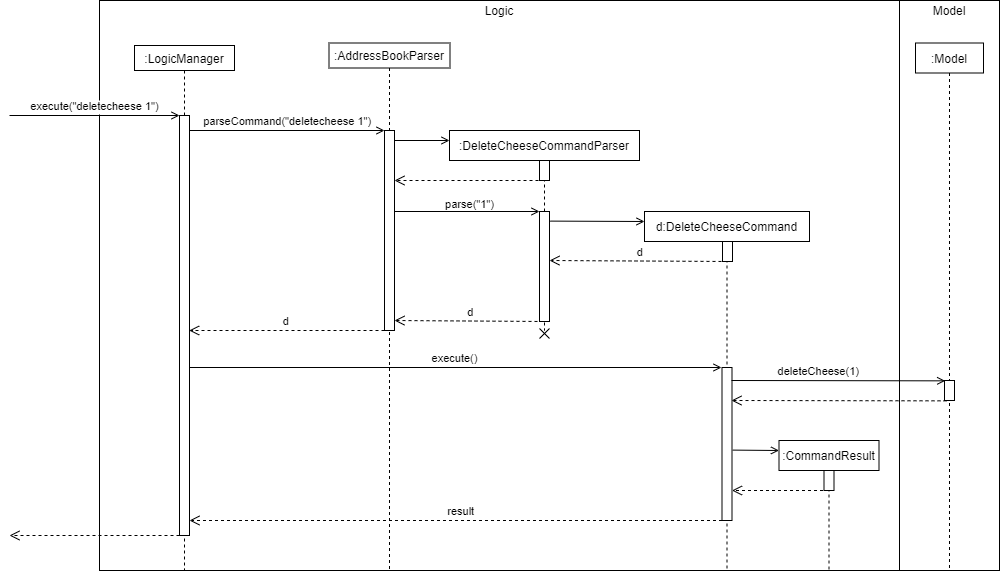

The diagram above was exported from draw.io. Its source (the exported page's mxGraphModel, read from the mxfile embedded in the PNG):
<mxGraphModel dx="1422" dy="793" grid="1" gridSize="10" guides="1" tooltips="1" connect="1" arrows="1" fold="1" page="1" pageScale="1" pageWidth="850" pageHeight="1100" math="0" shadow="0">
  <root>
    <mxCell id="0" />
    <mxCell id="1" parent="0" />
    <mxCell id="pljiAzD36RZwqZRv8wEQ-2" value="" style="rounded=0;whiteSpace=wrap;html=1;" parent="1" vertex="1">
      <mxGeometry x="130" y="30" width="800" height="570" as="geometry" />
    </mxCell>
    <mxCell id="3nuBFxr9cyL0pnOWT2aG-1" value=":LogicManager" style="shape=umlLifeline;perimeter=lifelinePerimeter;container=1;collapsible=0;recursiveResize=0;rounded=0;shadow=0;strokeWidth=1;size=25;" parent="1" vertex="1">
      <mxGeometry x="165" y="75" width="100" height="525" as="geometry" />
    </mxCell>
    <mxCell id="3nuBFxr9cyL0pnOWT2aG-2" value="" style="points=[];perimeter=orthogonalPerimeter;rounded=0;shadow=0;strokeWidth=1;" parent="3nuBFxr9cyL0pnOWT2aG-1" vertex="1">
      <mxGeometry x="45" y="70" width="10" height="420" as="geometry" />
    </mxCell>
    <mxCell id="3nuBFxr9cyL0pnOWT2aG-3" value="execute(&quot;deletecheese 1&quot;)" style="verticalAlign=bottom;startArrow=none;endArrow=open;startSize=8;shadow=0;strokeWidth=1;startFill=0;endFill=0;" parent="3nuBFxr9cyL0pnOWT2aG-1" target="3nuBFxr9cyL0pnOWT2aG-2" edge="1">
      <mxGeometry relative="1" as="geometry">
        <mxPoint x="-125" y="70" as="sourcePoint" />
      </mxGeometry>
    </mxCell>
    <mxCell id="3nuBFxr9cyL0pnOWT2aG-5" value=":AddressBookParser" style="shape=umlLifeline;perimeter=lifelinePerimeter;container=0;collapsible=0;recursiveResize=0;rounded=0;shadow=0;strokeWidth=1;size=25;" parent="1" vertex="1">
      <mxGeometry x="359.5" y="72.5" width="121" height="527.5" as="geometry" />
    </mxCell>
    <mxCell id="3nuBFxr9cyL0pnOWT2aG-7" value="d" style="verticalAlign=bottom;endArrow=open;dashed=1;endSize=8;exitX=0.033;exitY=1.008;shadow=0;strokeWidth=1;exitDx=0;exitDy=0;exitPerimeter=0;" parent="1" edge="1">
      <mxGeometry relative="1" as="geometry">
        <mxPoint x="219.67" y="360" as="targetPoint" />
        <mxPoint x="415.00000000000006" y="360" as="sourcePoint" />
      </mxGeometry>
    </mxCell>
    <mxCell id="3nuBFxr9cyL0pnOWT2aG-8" value="parseCommand(&quot;deletecheese 1&quot;)" style="verticalAlign=bottom;endArrow=open;entryX=0;entryY=0;shadow=0;strokeWidth=1;endFill=0;" parent="1" source="3nuBFxr9cyL0pnOWT2aG-2" target="3nuBFxr9cyL0pnOWT2aG-6" edge="1">
      <mxGeometry relative="1" as="geometry">
        <mxPoint x="320" y="155" as="sourcePoint" />
      </mxGeometry>
    </mxCell>
    <mxCell id="pljiAzD36RZwqZRv8wEQ-3" value="Logic" style="text;html=1;strokeColor=none;fillColor=none;align=center;verticalAlign=middle;whiteSpace=wrap;rounded=0;" parent="1" vertex="1">
      <mxGeometry x="510" y="30" width="40" height="20" as="geometry" />
    </mxCell>
    <mxCell id="pljiAzD36RZwqZRv8wEQ-4" value="" style="rounded=0;whiteSpace=wrap;html=1;" parent="1" vertex="1">
      <mxGeometry x="930" y="30" width="100" height="570" as="geometry" />
    </mxCell>
    <mxCell id="pljiAzD36RZwqZRv8wEQ-7" value="Model" style="text;html=1;strokeColor=none;fillColor=none;align=center;verticalAlign=middle;whiteSpace=wrap;rounded=0;" parent="1" vertex="1">
      <mxGeometry x="960" y="30" width="40" height="20" as="geometry" />
    </mxCell>
    <mxCell id="3nuBFxr9cyL0pnOWT2aG-6" value="" style="points=[];perimeter=orthogonalPerimeter;rounded=0;shadow=0;strokeWidth=1;" parent="1" vertex="1">
      <mxGeometry x="415" y="160" width="10" height="200" as="geometry" />
    </mxCell>
    <mxCell id="pljiAzD36RZwqZRv8wEQ-8" value=":DeleteCheeseCommandParser" style="shape=umlLifeline;perimeter=lifelinePerimeter;container=0;collapsible=0;recursiveResize=0;rounded=0;shadow=0;strokeWidth=1;size=30;" parent="1" vertex="1">
      <mxGeometry x="480" y="160" width="190" height="200" as="geometry" />
    </mxCell>
    <mxCell id="s-K3ljVJ28UhNIqH-g-4-1" value="" style="verticalAlign=bottom;endArrow=open;shadow=0;strokeWidth=1;endFill=0;" parent="1" edge="1">
      <mxGeometry relative="1" as="geometry">
        <mxPoint x="425" y="170.0000000000001" as="sourcePoint" />
        <mxPoint x="480" y="170" as="targetPoint" />
      </mxGeometry>
    </mxCell>
    <mxCell id="s-K3ljVJ28UhNIqH-g-4-3" value="return" style="verticalAlign=bottom;endArrow=open;dashed=1;endSize=8;shadow=0;strokeWidth=1;noLabel=1;fontColor=none;" parent="1" edge="1">
      <mxGeometry relative="1" as="geometry">
        <mxPoint x="40" y="565" as="targetPoint" />
        <mxPoint x="216" y="565" as="sourcePoint" />
      </mxGeometry>
    </mxCell>
    <mxCell id="s-K3ljVJ28UhNIqH-g-4-4" value="" style="html=1;points=[];perimeter=orthogonalPerimeter;fontColor=none;" parent="1" vertex="1">
      <mxGeometry x="570" y="190" width="10" height="20" as="geometry" />
    </mxCell>
    <mxCell id="s-K3ljVJ28UhNIqH-g-4-5" value="return" style="verticalAlign=bottom;endArrow=open;dashed=1;endSize=8;exitX=0.033;exitY=1.008;shadow=0;strokeWidth=1;exitDx=0;exitDy=0;exitPerimeter=0;noLabel=1;fontColor=none;" parent="1" edge="1">
      <mxGeometry relative="1" as="geometry">
        <mxPoint x="425" y="210" as="targetPoint" />
        <mxPoint x="575" y="210" as="sourcePoint" />
      </mxGeometry>
    </mxCell>
    <mxCell id="s-K3ljVJ28UhNIqH-g-4-6" value="" style="html=1;points=[];perimeter=orthogonalPerimeter;fontColor=none;" parent="1" vertex="1">
      <mxGeometry x="570" y="241" width="10" height="110" as="geometry" />
    </mxCell>
    <mxCell id="s-K3ljVJ28UhNIqH-g-4-8" value="" style="verticalAlign=bottom;endArrow=open;shadow=0;strokeWidth=1;endFill=0;" parent="1" edge="1">
      <mxGeometry relative="1" as="geometry">
        <mxPoint x="425.5" y="241.0000000000001" as="sourcePoint" />
        <mxPoint x="570" y="241" as="targetPoint" />
      </mxGeometry>
    </mxCell>
    <mxCell id="s-K3ljVJ28UhNIqH-g-4-10" value="parse(&quot;1&quot;)" style="edgeLabel;html=1;align=center;verticalAlign=middle;resizable=0;points=[];fontColor=none;" parent="s-K3ljVJ28UhNIqH-g-4-8" vertex="1" connectable="0">
      <mxGeometry x="-0.2088" y="4" relative="1" as="geometry">
        <mxPoint x="17.5" y="-4" as="offset" />
      </mxGeometry>
    </mxCell>
    <mxCell id="s-K3ljVJ28UhNIqH-g-4-11" value="" style="shape=umlDestroy;whiteSpace=wrap;html=1;strokeWidth=1;fontColor=none;" parent="1" vertex="1">
      <mxGeometry x="570" y="358" width="10" height="10" as="geometry" />
    </mxCell>
    <mxCell id="s-K3ljVJ28UhNIqH-g-4-12" value="d:DeleteCheeseCommand" style="shape=umlLifeline;perimeter=lifelinePerimeter;container=0;collapsible=0;recursiveResize=0;rounded=0;shadow=0;strokeWidth=1;size=30;" parent="1" vertex="1">
      <mxGeometry x="675" y="241" width="165" height="359" as="geometry" />
    </mxCell>
    <mxCell id="s-K3ljVJ28UhNIqH-g-4-13" value="" style="verticalAlign=bottom;endArrow=open;shadow=0;strokeWidth=1;endFill=0;exitX=0.53;exitY=0.453;exitDx=0;exitDy=0;exitPerimeter=0;" parent="1" source="pljiAzD36RZwqZRv8wEQ-8" edge="1">
      <mxGeometry relative="1" as="geometry">
        <mxPoint x="620" y="251.0000000000001" as="sourcePoint" />
        <mxPoint x="675" y="251" as="targetPoint" />
      </mxGeometry>
    </mxCell>
    <mxCell id="s-K3ljVJ28UhNIqH-g-4-14" value="" style="html=1;points=[];perimeter=orthogonalPerimeter;fontColor=none;" parent="1" vertex="1">
      <mxGeometry x="753" y="271" width="10" height="20" as="geometry" />
    </mxCell>
    <mxCell id="s-K3ljVJ28UhNIqH-g-4-15" value="d" style="verticalAlign=bottom;endArrow=open;dashed=1;endSize=8;exitX=0.033;exitY=1.008;shadow=0;strokeWidth=1;exitDx=0;exitDy=0;exitPerimeter=0;" parent="1" edge="1">
      <mxGeometry x="-0.0145" relative="1" as="geometry">
        <mxPoint x="580" y="290" as="targetPoint" />
        <mxPoint x="758" y="291" as="sourcePoint" />
        <mxPoint as="offset" />
      </mxGeometry>
    </mxCell>
    <mxCell id="s-K3ljVJ28UhNIqH-g-4-16" value="d" style="verticalAlign=bottom;endArrow=open;dashed=1;endSize=8;exitX=0.4;exitY=1;shadow=0;strokeWidth=1;exitDx=0;exitDy=0;exitPerimeter=0;" parent="1" source="s-K3ljVJ28UhNIqH-g-4-6" edge="1">
      <mxGeometry x="-0.0145" relative="1" as="geometry">
        <mxPoint x="425" y="350" as="targetPoint" />
        <mxPoint x="563" y="350" as="sourcePoint" />
        <mxPoint as="offset" />
      </mxGeometry>
    </mxCell>
    <mxCell id="s-K3ljVJ28UhNIqH-g-4-17" value="" style="html=1;points=[];perimeter=orthogonalPerimeter;fontColor=none;" parent="1" vertex="1">
      <mxGeometry x="752.5" y="397" width="10" height="153" as="geometry" />
    </mxCell>
    <mxCell id="s-K3ljVJ28UhNIqH-g-4-18" value="execute()" style="verticalAlign=bottom;endArrow=open;shadow=0;strokeWidth=1;endFill=0;" parent="1" edge="1">
      <mxGeometry relative="1" as="geometry">
        <mxPoint x="220" y="397" as="sourcePoint" />
        <mxPoint x="752" y="397" as="targetPoint" />
      </mxGeometry>
    </mxCell>
    <mxCell id="s-K3ljVJ28UhNIqH-g-4-19" value="result" style="verticalAlign=bottom;endArrow=open;dashed=1;endSize=8;exitX=0.4;exitY=1;shadow=0;strokeWidth=1;exitDx=0;exitDy=0;exitPerimeter=0;endFill=0;" parent="1" edge="1">
      <mxGeometry x="-0.0152" relative="1" as="geometry">
        <mxPoint x="220" y="550" as="targetPoint" />
        <mxPoint x="752.5" y="550" as="sourcePoint" />
        <mxPoint x="1" as="offset" />
      </mxGeometry>
    </mxCell>
    <mxCell id="s-K3ljVJ28UhNIqH-g-4-20" value=":Model" style="shape=umlLifeline;perimeter=lifelinePerimeter;container=0;collapsible=0;recursiveResize=0;rounded=0;shadow=0;strokeWidth=1;size=30;" parent="1" vertex="1">
      <mxGeometry x="946" y="72.5" width="68" height="527.5" as="geometry" />
    </mxCell>
    <mxCell id="s-K3ljVJ28UhNIqH-g-4-22" value="" style="html=1;points=[];perimeter=orthogonalPerimeter;fontColor=none;" parent="1" vertex="1">
      <mxGeometry x="975" y="410" width="10" height="20" as="geometry" />
    </mxCell>
    <mxCell id="s-K3ljVJ28UhNIqH-g-4-23" value="deleteCheese(1)" style="verticalAlign=bottom;endArrow=open;shadow=0;strokeWidth=1;endFill=0;entryX=0.067;entryY=0.017;entryDx=0;entryDy=0;entryPerimeter=0;" parent="1" target="s-K3ljVJ28UhNIqH-g-4-22" edge="1">
      <mxGeometry x="-0.1763" relative="1" as="geometry">
        <mxPoint x="762" y="410" as="sourcePoint" />
        <mxPoint x="967" y="410" as="targetPoint" />
        <mxPoint as="offset" />
      </mxGeometry>
    </mxCell>
    <mxCell id="s-K3ljVJ28UhNIqH-g-4-24" value="d" style="verticalAlign=bottom;endArrow=open;dashed=1;endSize=8;exitX=0.2;exitY=1.017;shadow=0;strokeWidth=1;exitDx=0;exitDy=0;exitPerimeter=0;noLabel=1;fontColor=none;" parent="1" edge="1">
      <mxGeometry x="-0.0145" relative="1" as="geometry">
        <mxPoint x="762" y="430" as="targetPoint" />
        <mxPoint x="977" y="430.34000000000003" as="sourcePoint" />
        <mxPoint as="offset" />
      </mxGeometry>
    </mxCell>
    <mxCell id="s-K3ljVJ28UhNIqH-g-4-25" value=":CommandResult" style="shape=umlLifeline;perimeter=lifelinePerimeter;container=0;collapsible=0;recursiveResize=0;rounded=0;shadow=0;strokeWidth=1;size=30;" parent="1" vertex="1">
      <mxGeometry x="809.5" y="470" width="100" height="130" as="geometry" />
    </mxCell>
    <mxCell id="s-K3ljVJ28UhNIqH-g-4-26" value="" style="verticalAlign=bottom;endArrow=open;shadow=0;strokeWidth=1;endFill=0;exitX=0.53;exitY=0.453;exitDx=0;exitDy=0;exitPerimeter=0;" parent="1" edge="1">
      <mxGeometry relative="1" as="geometry">
        <mxPoint x="763.2" y="479.6" as="sourcePoint" />
        <mxPoint x="809.5" y="480" as="targetPoint" />
      </mxGeometry>
    </mxCell>
    <mxCell id="s-K3ljVJ28UhNIqH-g-4-27" value="" style="html=1;points=[];perimeter=orthogonalPerimeter;fontColor=none;" parent="1" vertex="1">
      <mxGeometry x="854.5" y="500" width="10" height="20" as="geometry" />
    </mxCell>
    <mxCell id="s-K3ljVJ28UhNIqH-g-4-28" value="d" style="verticalAlign=bottom;endArrow=open;dashed=1;endSize=8;shadow=0;strokeWidth=1;noLabel=1;fontColor=none;" parent="1" edge="1">
      <mxGeometry x="-0.0145" relative="1" as="geometry">
        <mxPoint x="762.5" y="520" as="targetPoint" />
        <mxPoint x="859.5" y="520" as="sourcePoint" />
        <mxPoint as="offset" />
      </mxGeometry>
    </mxCell>
  </root>
</mxGraphModel>